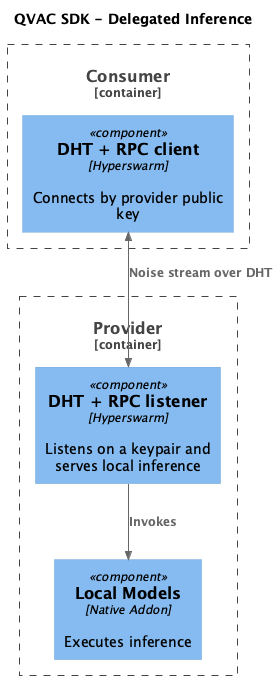

The diagram above was rendered by PlantUML. Its source (embedded in the PNG):
@startuml
!include <C4/C4_Component>

title QVAC SDK - Delegated Inference

Container_Boundary(provider, "Provider") {
    Component(listener, "DHT + RPC listener", "Hyperswarm", "Listens on a keypair and serves local inference")
    Component(local_model, "Local Models", "Native Addon", "Executes inference")
}

Container_Boundary(consumer, "Consumer") {
    Component(dialer, "DHT + RPC client", "Hyperswarm", "Connects by provider public key")
}

Rel(listener, local_model, "Invokes")
BiRel(dialer, listener, "Noise stream over DHT")

@enduml